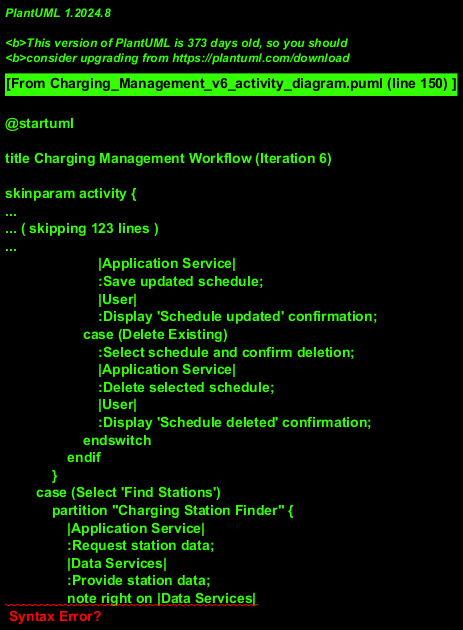

The diagram above was rendered by PlantUML. Its source (embedded in the PNG):
@startuml
'ITERATION 6: Refined based on QA Validation Feedback
'Focus: Clarified state management logic, added detail on state transitions, and specified data sources.

title Charging Management Workflow (Iteration 6)

skinparam activity {
    BackgroundColor #LightBlue
    BorderColor #181818
    ArrowColor #181818
    AttributeFontColor #181818
}
skinparam partition {
    BackgroundColor #AliceBlue
}
skinparam swimlane {
    borderColor #333333
    borderThickness 2
}
skinparam note {
    BackgroundColor #LightYellow
    BorderColor #A0A0A0
}

|User|
start
:Opens Charging Management screen;

|Application Service|
:Verify user authentication;
if (User is authenticated?) then (yes)
    repeat
        :Fetch and aggregate data
        (Vehicle State, Session Status, Settings);
        |User|
        :Display Charging Management dashboard;
        switch (User Action)
        case (Select 'Remote Control')
            |Application Service|
            :Fetch current Vehicle and Session states;
            if (Session.state is 'CHARGING'?) then (yes)
                -> Stop Charging;
                |Application Service|
                :Send 'Stop Charge' command;
                |Vehicle Gateway|
                :Relay command to vehicle;
                if (Vehicle acknowledges stop?) then (yes)
                    |Application Service|
                    :Update Session.state: CHARGING -> STOPPED;
                    |User|
                    :Display 'Charging Stopped' confirmation;
                else (no)
                    |User|
                    :Display error: "Failed to communicate with vehicle";
                endif
            else if (Vehicle.state is 'PLUGGED_IN' and
            (Session.state is 'STOPPED' or 'COMPLETED' or 'NONE')?) then (yes)
                -> Start Charging;
                |Application Service|
                :Send 'Start Charge' command;
                note right
                  The detailed lifecycle of a ChargingSession
                  is formally defined in the associated
                  State Machine Diagram.
                end note
                |Vehicle Gateway|
                :Relay command to vehicle;
                |Application Service|
                :Update Session.state: -> INITIALIZING;
                if (Vehicle handshake successful?) then (yes)
                    :Update Session.state: -> AUTHENTICATING;
                    if (Charger authentication successful?) then (yes)
                       :Update Session.state: -> CHARGING;
                       |User|
                       :Display 'Charging Started' confirmation;
                    else (no)
                       :Update Session.state: -> FAULTED;
                       |User|
                       :Display error: "Charger authentication failed.";
                    endif
                else (no)
                    :Update Session.state: -> FAULTED;
                    |User|
                    :Display error: "Failed to start charging. Check connection.";
                endif
            else (not ready)
                |User|
                :Display "Vehicle not ready to charge
(e.g., unplugged, session faulted)";
            endif

        case (Select 'View Active Session')
            |Application Service|
            if (Session.state is 'CHARGING'?) then (yes)
                :Fetch latest session data;
                |User|
                :Display Session Status
(State, SoC, ETA, Rate, Voltage/Amperage);
            else (no)
                |User|
                :Display "No active charging session";
            endif

        case (Select 'Manage Settings')
            partition "Settings Management" {
                |User|
                if (Select 'Set Charge Limit') then (yes)
                    :Display interface with default 80% limit;
                    if (User selects 'Charge to 100% for trip'?) then (yes)
                        |Application Service|
                        :Set one-time charge limit to 100%;
                    else (no)
                        |User|
                        :Set a new maximum percentage;
                        |Application Service|
                        :Save new permanent charge limit;
                    endif
                    |User|
                    :Display 'Limit updated' confirmation;
                else if (Select 'Manage Schedules') then (yes)
                    |User|
                    switch (Schedule Action)
                    case (Create New)
                        :Define start/ready-by time;
                        |Application Service|
                        :Save new schedule;
                        |User|
                        :Display 'Schedule created' confirmation;
                    case (Edit Existing)
                        :Select and modify schedule;
                        |Application Service|
                        :Save updated schedule;
                        |User|
                        :Display 'Schedule updated' confirmation;
                    case (Delete Existing)
                        :Select schedule and confirm deletion;
                        |Application Service|
                        :Delete selected schedule;
                        |User|
                        :Display 'Schedule deleted' confirmation;
                    endswitch
                endif
            }
        case (Select 'Find Stations')
            partition "Charging Station Finder" {
                |Application Service|
                :Request station data;
                |Data Services|
                :Provide station data;
                note right on |Data Services|
                  Data sourced from internal cache, refreshed
                  periodically from 3rd-party network operator APIs
                  to ensure data freshness (FR-CHG-008).
                end note
                |Application Service|
                if (Data service responds?) then (yes)
                    |User|
                    :Display map of charging stations;
                    if (User applies filters?) then (yes)
                        |Application Service|
                        :Re-fetch data with filters
(connector type & power level);
                        |User|
                        :Update map with filtered results;
                    endif
                    fork
                        |Application Service|
                        :For each visible station, fetch real-time availability;
                        |Data Services|
                        :Provide real-time availability data;
                    fork again
                        |User|
                        :Display status (e.g., 'Available', 'In Use')
and data freshness on map pins;
                    end fork
                else (no)
                    |User|
                    :Display error: "Charging station service is unavailable";
                endif
            }
        case (User Exits)
            break
        endswitch
    repeat while () is ()
else (no)
    |User|
    :Display "Authentication required";
    stop
endif
|User|
stop
@enduml